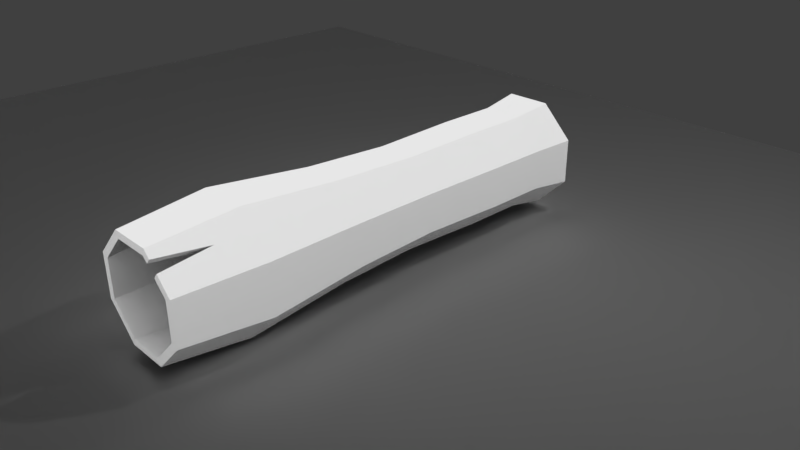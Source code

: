 # Source: balvan.blend  (saved by Blender 2.79.0; exported with 4.5.12 LTS)
import bpy
from mathutils import Matrix  # noqa: F401  (used for matrix-valued properties, if any)

bpy.ops.wm.read_factory_settings(use_empty=True)
scene = bpy.context.scene
scene.name = 'Scene'

# ---- collections
col_collection_1 = bpy.data.collections.new('Collection 1'); scene.collection.children.link(col_collection_1)

# ---- materials (node trees are filled in below, after node groups)
mat_material_002 = bpy.data.materials.new('Material.002')
mat_material_002.alpha_threshold = 0.0
mat_material_002.roughness = 0.5

# ---- material node trees
mat_material_002.use_nodes = True; mat_material_002.node_tree.nodes.clear()
_N = mat_material_002.node_tree.nodes; _L = mat_material_002.node_tree.links
n0 = _N.new('ShaderNodeOutputMaterial'); n0.name = 'Material Output'; n0.location = (300, 300)
n1 = _N.new('ShaderNodeAmbientOcclusion'); n1.name = 'Ambient Occlusion'; n1.location = (10, 300)
n1.samples = 1
n1.inputs[0].default_value = (0.8, 0.8, 0.8, 1.0)
n1.inputs[1].default_value = 0.0
_L.new(n1.outputs[0], n0.inputs[0])
n0.is_active_output = True

# ---- world
world_world = bpy.data.worlds.new('World'); scene.world = world_world
world_world.color = (0.05088, 0.05088, 0.05088)
world_world.use_sun_shadow = False
world_world.sun_shadow_jitter_overblur = 0.0
world_world.cycles.sampling_method = 'MANUAL'

# ---- cameras
cam_camera = bpy.data.cameras.new('Camera')
cam_camera.clip_end = 100.0
cam_camera.lens = 35.0
cam_camera.sensor_width = 32.0
cam_camera.sensor_height = 18.0
cam_camera.ortho_scale = 7.314
cam_camera.dof.focus_distance = 0.0

# ---- lights
light_lamp = bpy.data.lights.new('Lamp', 'POINT')
light_lamp.transmission_factor = 0.0
light_lamp.cutoff_distance = 30.0
light_lamp.energy = 100.0
light_lamp.shadow_buffer_clip_start = 1.001
light_lamp.shadow_soft_size = 0.1
light_lamp.shadow_maximum_resolution = 0.006
light_lamp.use_absolute_resolution = True

# ---- meshes
me_plane = bpy.data.meshes.new('Plane')
me_plane.from_pydata([(-1.0, -1.025, 0.0), (1.0, -1.025, 0.0), (-1.0, 0.9749, 0.0), (1.0, 0.9749, 0.0)], [], [(0, 1, 3, 2)])
me_plane.use_remesh_preserve_volume = False
me_plane.use_remesh_preserve_attributes = False
me_plane.use_mirror_vertex_groups = False
me_plane.update()
me_circle = bpy.data.meshes.new('Circle')
me_circle.from_pydata([(-0.323, 0.7945, 0.22), (-0.7923, 0.3334, 0.22), (-0.798, -0.3245, 0.22), (-0.3369, -0.7938, 0.22), (0.321, -0.7995, 0.22), (0.7903, -0.3384, 0.22), (0.7961, 0.3195, 0.22), (0.3349, 0.7888, 0.22), (-0.323, 0.7945, 0.22), (-0.7923, 0.3334, 0.22), (-0.798, -0.3245, 0.22), (-0.3369, -0.7938, 0.22), (0.321, -0.7995, 0.22), (0.7903, -0.3384, 0.22), (0.7961, 0.3195, 0.22), (0.3349, 0.7888, 0.22), (-0.2804, 0.689, 0.22), (-0.6875, 0.2889, 0.22), (-0.6925, -0.2819, 0.22), (-0.2924, -0.689, 0.22), (0.2784, -0.694, 0.22), (0.6855, -0.2939, 0.22), (0.6905, 0.2769, 0.22), (0.2904, 0.684, 0.22), (-0.3756, 0.9247, 1.478), (-0.9215, 0.3882, 1.478), (-0.9282, -0.3771, 1.478), (-0.3917, -0.923, 1.478), (0.3736, -0.9297, 1.478), (0.9195, -0.3932, 1.478), (0.9262, 0.3721, 1.478), (0.3897, 0.918, 1.478), (-0.326, 0.8019, 1.478), (-0.7996, 0.3365, 1.478), (-0.8054, -0.3275, 1.478), (-0.34, -0.8011, 1.478), (0.324, -0.8069, 1.478), (0.7977, -0.3415, 1.478), (0.8034, 0.3225, 1.478), (0.338, 0.7961, 1.478), (-0.3157, 0.7764, 3.03), (-0.7743, 0.3257, 3.03), (-0.7799, -0.3172, 3.03), (-0.3292, -0.7758, 3.03), (0.3137, -0.7814, 3.03), (0.7723, -0.3308, 3.03), (0.7779, 0.3122, 3.03), (0.3273, 0.7708, 3.03), (-0.274, 0.6733, 3.03), (-0.6719, 0.2823, 3.03), (-0.6768, -0.2755, 3.03), (-0.2858, -0.6734, 3.03), (0.2721, -0.6783, 3.03), (0.6699, -0.2873, 3.03), (0.6748, 0.2705, 3.03), (0.2838, 0.6684, 3.03), (-0.2941, 0.7231, 4.355), (-0.7213, 0.3033, 4.355), (-0.7266, -0.2957, 4.355), (-0.3068, -0.7229, 4.355), (0.2922, -0.7281, 4.355), (0.7194, -0.3083, 4.355), (0.7246, 0.2906, 4.355), (0.3048, 0.7179, 4.355), (-0.2553, 0.627, 4.355), (-0.626, 0.2628, 4.355), (-0.6305, -0.2569, 4.355), (-0.2663, -0.6275, 4.355), (0.2534, -0.632, 4.355), (0.624, -0.2678, 4.355), (0.6285, 0.2518, 4.355), (0.2643, 0.6225, 4.355), (-0.3089, 0.7596, 5.701), (-0.7576, 0.3186, 5.701), (-0.7631, -0.3104, 5.701), (-0.3221, -0.7591, 5.701), (0.3069, -0.7646, 5.701), (0.7556, -0.3237, 5.701), (0.7611, 0.3054, 5.701), (0.3202, 0.7541, 5.701), (-0.2681, 0.6587, 5.701), (-0.6574, 0.2761, 5.701), (-0.6622, -0.2696, 5.701), (-0.2796, -0.6589, 5.701), (0.2662, -0.6637, 5.701), (0.6554, -0.2811, 5.701), (0.6602, 0.2646, 5.701), (0.2777, 0.6539, 5.701), (-0.3089, 0.7596, 6.666), (-0.7576, 0.3186, 6.666), (-0.7631, -0.3104, 6.666), (-0.3221, -0.7591, 6.666), (0.3069, -0.7646, 6.666), (0.7556, -0.3237, 6.666), (0.7611, 0.3054, 6.666), (0.3202, 0.7541, 6.666), (-0.2681, 0.6587, 6.666), (-0.6574, 0.2761, 6.666), (-0.6622, -0.2696, 6.666), (-0.2796, -0.6589, 6.666), (0.2662, -0.6637, 6.666), (0.6554, -0.2811, 6.666), (0.6602, 0.2646, 6.666), (0.2777, 0.6539, 6.666), (-0.3462, 0.852, 7.298), (-0.8493, 0.3576, 7.298), (-0.8555, -0.3478, 7.298), (-0.3611, -0.8509, 7.298), (0.3443, -0.857, 7.298), (0.8474, -0.3626, 7.298), (0.8535, 0.3427, 7.298), (0.3591, 0.8459, 7.298), (-0.3005, 0.7389, 7.298), (-0.737, 0.3099, 7.298), (-0.7424, -0.3021, 7.298), (-0.3134, -0.7386, 7.298), (0.2986, -0.7439, 7.298), (0.7351, -0.3149, 7.298), (0.7404, 0.297, 7.298), (0.3115, 0.7335, 7.298), (-0.323, 0.7945, 0.22), (-0.7923, 0.3334, 0.22), (-0.798, -0.3245, 0.22), (-0.3369, -0.7938, 0.22), (0.321, -0.7995, 0.22), (0.7903, -0.3384, 0.22), (0.7961, 0.3195, 0.22), (0.3349, 0.7888, 0.22), (-0.2804, 0.689, 0.22), (-0.6875, 0.2889, 0.22), (-0.6925, -0.2819, 0.22), (-0.2924, -0.689, 0.22), (0.2784, -0.694, 0.22), (0.6855, -0.2939, 0.22), (0.6905, 0.2769, 0.22), (0.2904, 0.684, 0.22), (0.5672, 0.5524, 0.22), (0.6945, 0.4229, 0.22), (-0.4806, -0.6475, 0.22), (-0.6747, -0.45, 0.22), (0.485, 0.486, 0.22), (0.6167, 0.352, 0.22), (0.5672, 0.5524, 0.22), (0.6945, 0.4229, 0.22), (-0.4028, -0.5767, 0.22), (-0.5925, -0.3836, 0.22), (-0.4806, -0.6475, 0.22), (-0.6747, -0.45, 0.22), (0.485, 0.486, 0.22), (0.6167, 0.352, 0.22), (-0.4806, -0.6475, 0.22), (-0.6747, -0.45, 0.22), (-0.4028, -0.5767, 0.22), (-0.5925, -0.3836, 0.22), (0.5672, 0.5524, 0.22), (0.6945, 0.4229, 0.22), (-0.613, -0.5114, 1.385), (-0.7085, -0.5915, 1.416), (0.5795, 0.4885, 0.9929), (0.6661, 0.5612, 0.9644), (0.6384, 0.3965, 0.1802)], [(155, 160)], [(5, 4, 12, 13), (3, 146, 147, 2, 10, 139, 138, 11), (1, 0, 8, 9), (0, 7, 15, 8), (6, 5, 13, 14), (4, 3, 11, 12), (2, 1, 9, 10), (7, 142, 143, 6, 14, 155, 154, 15), (16, 17, 33, 32), (10, 9, 25, 26), (23, 16, 32, 39), (9, 8, 24, 25), (22, 141, 158, 140, 23, 39, 38), (8, 15, 31, 24), (21, 22, 38, 37), (15, 154, 159, 155, 14, 30, 31), (24, 31, 47, 40), (38, 39, 55, 54), (31, 30, 46, 47), (37, 38, 54, 53), (30, 29, 45, 46), (36, 37, 53, 52), (29, 28, 44, 45), (35, 36, 52, 51), (11, 138, 157, 139, 10, 26, 27), (17, 18, 34, 33), (12, 11, 27, 28), (18, 145, 156, 144, 19, 35, 34), (13, 12, 28, 29), (19, 20, 36, 35), (14, 13, 29, 30), (20, 21, 37, 36), (46, 45, 61, 62), (52, 53, 69, 68), (45, 44, 60, 61), (51, 52, 68, 67), (44, 43, 59, 60), (50, 51, 67, 66), (43, 42, 58, 59), (49, 50, 66, 65), (25, 24, 40, 41), (39, 32, 48, 55), (32, 33, 49, 48), (26, 25, 41, 42), (33, 34, 50, 49), (27, 26, 42, 43), (34, 35, 51, 50), (28, 27, 43, 44), (59, 58, 74, 75), (65, 66, 82, 81), (58, 57, 73, 74), (64, 65, 81, 80), (71, 64, 80, 87), (57, 56, 72, 73), (56, 63, 79, 72), (70, 71, 87, 86), (53, 54, 70, 69), (47, 46, 62, 63), (54, 55, 71, 70), (40, 47, 63, 56), (41, 40, 56, 57), (55, 48, 64, 71), (48, 49, 65, 64), (42, 41, 57, 58), (73, 72, 88, 89), (72, 79, 95, 88), (86, 87, 103, 102), (79, 78, 94, 95), (85, 86, 102, 101), (78, 77, 93, 94), (84, 85, 101, 100), (77, 76, 92, 93), (66, 67, 83, 82), (60, 59, 75, 76), (67, 68, 84, 83), (61, 60, 76, 77), (68, 69, 85, 84), (62, 61, 77, 78), (69, 70, 86, 85), (63, 62, 78, 79), (94, 93, 109, 110), (100, 101, 117, 116), (93, 92, 108, 109), (99, 100, 116, 115), (92, 91, 107, 108), (98, 99, 115, 114), (91, 90, 106, 107), (97, 98, 114, 113), (87, 80, 96, 103), (80, 81, 97, 96), (74, 73, 89, 90), (81, 82, 98, 97), (75, 74, 90, 91), (82, 83, 99, 98), (76, 75, 91, 92), (83, 84, 100, 99), (104, 111, 119, 112), (110, 109, 117, 118), (108, 107, 115, 116), (106, 105, 113, 114), (111, 110, 118, 119), (109, 108, 116, 117), (107, 106, 114, 115), (105, 104, 112, 113), (101, 102, 118, 117), (95, 94, 110, 111), (102, 103, 119, 118), (88, 95, 111, 104), (89, 88, 104, 105), (103, 96, 112, 119), (96, 97, 113, 112), (90, 89, 105, 106), (16, 23, 135, 128), (9, 10, 122, 121), (17, 16, 128, 129), (10, 139, 138, 11, 123, 150, 151, 122), (18, 17, 129, 130), (11, 12, 124, 123), (19, 144, 145, 18, 130, 153, 152, 131), (12, 13, 125, 124), (20, 19, 131, 132), (13, 14, 126, 125), (21, 20, 132, 133), (14, 155, 154, 15, 127, 136, 137, 126), (22, 21, 133, 134), (15, 8, 120, 127), (23, 140, 141, 22, 134, 149, 148, 135), (8, 9, 121, 120), (120, 128, 135, 127), (127, 135, 148, 136), (126, 134, 133, 125), (125, 133, 132, 124), (124, 132, 131, 123), (123, 131, 152, 150), (122, 130, 129, 121), (121, 129, 128, 120), (144, 156, 145), (137, 149, 134, 126), (150, 152, 153, 151), (151, 153, 130, 122), (139, 157, 138), (159, 158, 149, 155), (159, 154, 148, 158)])
me_circle.materials.append(mat_material_002)
me_circle.use_remesh_preserve_volume = False
me_circle.use_remesh_preserve_attributes = False
me_circle.use_mirror_vertex_groups = False
me_circle.update()

# ---- objects
ob_plane = bpy.data.objects.new('Plane', me_plane)
ob_circle = bpy.data.objects.new('Circle', me_circle)
ob_lamp = bpy.data.objects.new('Lamp', light_lamp)
ob_camera = bpy.data.objects.new('Camera', cam_camera)

# ---- transforms, parenting, visibility, modifiers, constraints
ob_plane.location = (-0.4131, -3.648, -0.9881)
ob_plane.scale = (11.28, 11.28, 11.28)
ob_plane.lineart.crease_threshold = 0.0
ob_circle.location = (0.0, -5.598, 0.0)
ob_circle.rotation_euler = (-1.571, -1.571, 0.0)
ob_circle.lineart.crease_threshold = 0.0
ob_lamp.location = (4.076, 1.005, 5.904)
ob_lamp.rotation_euler = (0.6503, 0.05522, 1.866)
ob_lamp.lock_rotations_4d = False
ob_lamp.empty_display_type = 'ARROWS'
ob_lamp.color = (0.0, 0.0, 0.0, 0.0)
ob_lamp.lineart.crease_threshold = 0.0
ob_camera.location = (8.493, -9.178, 5.344)
ob_camera.rotation_euler = (1.109, 0.0, 0.8149)
ob_camera.lock_rotations_4d = False
ob_camera.empty_display_type = 'ARROWS'
ob_camera.color = (0.0, 0.0, 0.0, 0.0)
ob_camera.display_type = 'WIRE'
ob_camera.lineart.crease_threshold = 0.0

# ---- collection membership
col_collection_1.objects.link(ob_plane)
col_collection_1.objects.link(ob_circle)
col_collection_1.objects.link(ob_lamp)
col_collection_1.objects.link(ob_camera)

# ---- scene / render settings (as saved in the file)
scene.camera = ob_camera
scene.frame_start = 1; scene.frame_end = 250; scene.frame_set(1)
scene.render.engine = 'CYCLES'
scene.render.resolution_percentage = 50
scene.render.dither_intensity = 0.0
scene.cycles.use_denoising = False
scene.cycles.samples = 128
scene.cycles.sampling_pattern = 'TABULATED_SOBOL'
scene.cycles.use_adaptive_sampling = False
scene.cycles.use_light_tree = False
scene.cycles.blur_glossy = 0.0
scene.cycles.sample_clamp_indirect = 0.0
scene.view_settings.view_transform = 'Standard'
bpy.context.view_layer.update()
